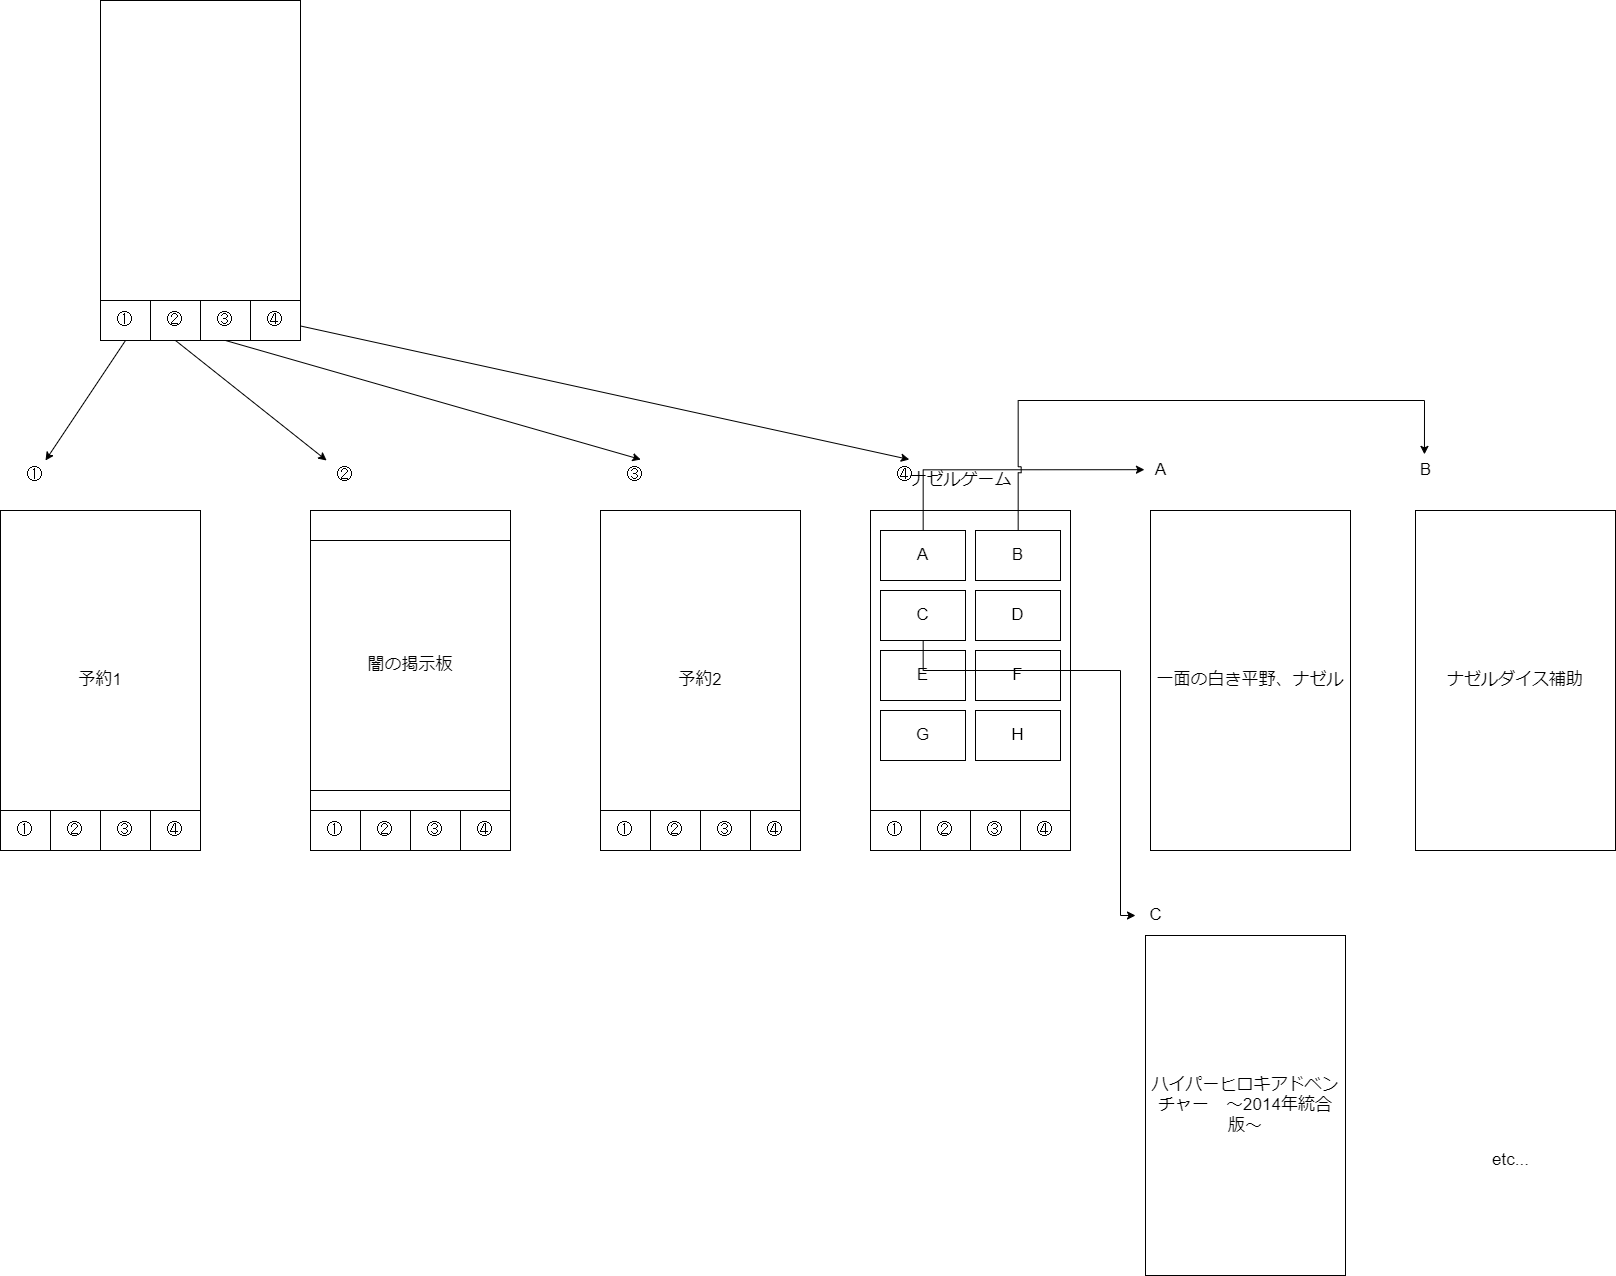

The diagram above was exported from draw.io. Its source (the exported page's mxGraphModel, read from the mxfile embedded in the PNG):
<mxGraphModel dx="4617" dy="2640" grid="1" gridSize="10" guides="1" tooltips="1" connect="1" arrows="1" fold="1" page="1" pageScale="1" pageWidth="850" pageHeight="1100" math="0" shadow="0">
  <root>
    <mxCell id="0" />
    <mxCell id="1" parent="0" />
    <mxCell id="3" value="" style="rounded=0;whiteSpace=wrap;html=1;fontSize=17;" vertex="1" parent="1">
      <mxGeometry x="70" y="60" width="200" height="340" as="geometry" />
    </mxCell>
    <mxCell id="4" value="" style="rounded=0;whiteSpace=wrap;html=1;fontSize=17;" vertex="1" parent="1">
      <mxGeometry x="70" y="360" width="180" height="40" as="geometry" />
    </mxCell>
    <mxCell id="5" value="①" style="rounded=0;whiteSpace=wrap;html=1;fontSize=17;" vertex="1" parent="1">
      <mxGeometry x="70" y="360" width="50" height="40" as="geometry" />
    </mxCell>
    <mxCell id="26" style="edgeStyle=none;html=1;exitX=0.5;exitY=1;exitDx=0;exitDy=0;fontSize=17;" edge="1" parent="1" source="6" target="25">
      <mxGeometry relative="1" as="geometry" />
    </mxCell>
    <mxCell id="6" value="②" style="rounded=0;whiteSpace=wrap;html=1;fontSize=17;" vertex="1" parent="1">
      <mxGeometry x="120" y="360" width="50" height="40" as="geometry" />
    </mxCell>
    <mxCell id="34" style="edgeStyle=none;html=1;entryX=0.632;entryY=-0.033;entryDx=0;entryDy=0;entryPerimeter=0;exitX=0.5;exitY=1;exitDx=0;exitDy=0;fontSize=17;" edge="1" parent="1" source="7" target="33">
      <mxGeometry relative="1" as="geometry" />
    </mxCell>
    <mxCell id="7" value="③" style="rounded=0;whiteSpace=wrap;html=1;fontSize=17;" vertex="1" parent="1">
      <mxGeometry x="170" y="360" width="50" height="40" as="geometry" />
    </mxCell>
    <mxCell id="42" style="edgeStyle=none;html=1;entryX=0.596;entryY=-0.033;entryDx=0;entryDy=0;entryPerimeter=0;fontSize=17;" edge="1" parent="1" source="8" target="41">
      <mxGeometry relative="1" as="geometry" />
    </mxCell>
    <mxCell id="8" value="④" style="rounded=0;whiteSpace=wrap;html=1;fontSize=17;" vertex="1" parent="1">
      <mxGeometry x="220" y="360" width="50" height="40" as="geometry" />
    </mxCell>
    <mxCell id="10" value="" style="endArrow=classic;html=1;exitX=0.5;exitY=1;exitDx=0;exitDy=0;fontSize=17;" edge="1" parent="1" source="5" target="18">
      <mxGeometry width="50" height="50" relative="1" as="geometry">
        <mxPoint x="400" y="430" as="sourcePoint" />
        <mxPoint x="80" y="560" as="targetPoint" />
      </mxGeometry>
    </mxCell>
    <mxCell id="11" value="予約1" style="rounded=0;whiteSpace=wrap;html=1;fontSize=17;" vertex="1" parent="1">
      <mxGeometry x="-30" y="570" width="200" height="340" as="geometry" />
    </mxCell>
    <mxCell id="12" value="" style="rounded=0;whiteSpace=wrap;html=1;fontSize=17;" vertex="1" parent="1">
      <mxGeometry x="-30" y="870" width="180" height="40" as="geometry" />
    </mxCell>
    <mxCell id="13" value="①" style="rounded=0;whiteSpace=wrap;html=1;fontSize=17;" vertex="1" parent="1">
      <mxGeometry x="-30" y="870" width="50" height="40" as="geometry" />
    </mxCell>
    <mxCell id="14" value="②" style="rounded=0;whiteSpace=wrap;html=1;fontSize=17;" vertex="1" parent="1">
      <mxGeometry x="20" y="870" width="50" height="40" as="geometry" />
    </mxCell>
    <mxCell id="15" value="③" style="rounded=0;whiteSpace=wrap;html=1;fontSize=17;" vertex="1" parent="1">
      <mxGeometry x="70" y="870" width="50" height="40" as="geometry" />
    </mxCell>
    <mxCell id="16" value="④" style="rounded=0;whiteSpace=wrap;html=1;fontSize=17;" vertex="1" parent="1">
      <mxGeometry x="120" y="870" width="50" height="40" as="geometry" />
    </mxCell>
    <mxCell id="18" value="①" style="text;html=1;align=center;verticalAlign=middle;resizable=0;points=[];autosize=1;strokeColor=none;fillColor=none;fontSize=17;" vertex="1" parent="1">
      <mxGeometry x="-15" y="520" width="40" height="30" as="geometry" />
    </mxCell>
    <mxCell id="19" value="" style="rounded=0;whiteSpace=wrap;html=1;fontSize=17;" vertex="1" parent="1">
      <mxGeometry x="280" y="570" width="200" height="340" as="geometry" />
    </mxCell>
    <mxCell id="20" value="" style="rounded=0;whiteSpace=wrap;html=1;fontSize=17;" vertex="1" parent="1">
      <mxGeometry x="280" y="870" width="180" height="40" as="geometry" />
    </mxCell>
    <mxCell id="21" value="①" style="rounded=0;whiteSpace=wrap;html=1;fontSize=17;" vertex="1" parent="1">
      <mxGeometry x="280" y="870" width="50" height="40" as="geometry" />
    </mxCell>
    <mxCell id="22" value="②" style="rounded=0;whiteSpace=wrap;html=1;fontSize=17;" vertex="1" parent="1">
      <mxGeometry x="330" y="870" width="50" height="40" as="geometry" />
    </mxCell>
    <mxCell id="23" value="③" style="rounded=0;whiteSpace=wrap;html=1;fontSize=17;" vertex="1" parent="1">
      <mxGeometry x="380" y="870" width="50" height="40" as="geometry" />
    </mxCell>
    <mxCell id="24" value="④" style="rounded=0;whiteSpace=wrap;html=1;fontSize=17;" vertex="1" parent="1">
      <mxGeometry x="430" y="870" width="50" height="40" as="geometry" />
    </mxCell>
    <mxCell id="25" value="②" style="text;html=1;align=center;verticalAlign=middle;resizable=0;points=[];autosize=1;strokeColor=none;fillColor=none;fontSize=17;" vertex="1" parent="1">
      <mxGeometry x="295" y="520" width="40" height="30" as="geometry" />
    </mxCell>
    <mxCell id="27" value="予約2" style="rounded=0;whiteSpace=wrap;html=1;fontSize=17;" vertex="1" parent="1">
      <mxGeometry x="570" y="570" width="200" height="340" as="geometry" />
    </mxCell>
    <mxCell id="28" value="" style="rounded=0;whiteSpace=wrap;html=1;fontSize=17;" vertex="1" parent="1">
      <mxGeometry x="570" y="870" width="180" height="40" as="geometry" />
    </mxCell>
    <mxCell id="29" value="①" style="rounded=0;whiteSpace=wrap;html=1;fontSize=17;" vertex="1" parent="1">
      <mxGeometry x="570" y="870" width="50" height="40" as="geometry" />
    </mxCell>
    <mxCell id="30" value="②" style="rounded=0;whiteSpace=wrap;html=1;fontSize=17;" vertex="1" parent="1">
      <mxGeometry x="620" y="870" width="50" height="40" as="geometry" />
    </mxCell>
    <mxCell id="31" value="③" style="rounded=0;whiteSpace=wrap;html=1;fontSize=17;" vertex="1" parent="1">
      <mxGeometry x="670" y="870" width="50" height="40" as="geometry" />
    </mxCell>
    <mxCell id="32" value="④" style="rounded=0;whiteSpace=wrap;html=1;fontSize=17;" vertex="1" parent="1">
      <mxGeometry x="720" y="870" width="50" height="40" as="geometry" />
    </mxCell>
    <mxCell id="33" value="③" style="text;html=1;align=center;verticalAlign=middle;resizable=0;points=[];autosize=1;strokeColor=none;fillColor=none;fontSize=17;" vertex="1" parent="1">
      <mxGeometry x="585" y="520" width="40" height="30" as="geometry" />
    </mxCell>
    <mxCell id="35" value="" style="rounded=0;whiteSpace=wrap;html=1;fontSize=17;" vertex="1" parent="1">
      <mxGeometry x="840" y="570" width="200" height="340" as="geometry" />
    </mxCell>
    <mxCell id="36" value="" style="rounded=0;whiteSpace=wrap;html=1;fontSize=17;" vertex="1" parent="1">
      <mxGeometry x="840" y="870" width="180" height="40" as="geometry" />
    </mxCell>
    <mxCell id="37" value="①" style="rounded=0;whiteSpace=wrap;html=1;fontSize=17;" vertex="1" parent="1">
      <mxGeometry x="840" y="870" width="50" height="40" as="geometry" />
    </mxCell>
    <mxCell id="38" value="②" style="rounded=0;whiteSpace=wrap;html=1;fontSize=17;" vertex="1" parent="1">
      <mxGeometry x="890" y="870" width="50" height="40" as="geometry" />
    </mxCell>
    <mxCell id="39" value="③" style="rounded=0;whiteSpace=wrap;html=1;fontSize=17;" vertex="1" parent="1">
      <mxGeometry x="940" y="870" width="50" height="40" as="geometry" />
    </mxCell>
    <mxCell id="40" value="④" style="rounded=0;whiteSpace=wrap;html=1;fontSize=17;" vertex="1" parent="1">
      <mxGeometry x="990" y="870" width="50" height="40" as="geometry" />
    </mxCell>
    <mxCell id="41" value="④" style="text;html=1;align=center;verticalAlign=middle;resizable=0;points=[];autosize=1;strokeColor=none;fillColor=none;fontSize=17;" vertex="1" parent="1">
      <mxGeometry x="855" y="520" width="40" height="30" as="geometry" />
    </mxCell>
    <mxCell id="43" value="闇の掲示板" style="rounded=0;whiteSpace=wrap;html=1;fontSize=17;" vertex="1" parent="1">
      <mxGeometry x="280" y="600" width="200" height="250" as="geometry" />
    </mxCell>
    <mxCell id="58" style="edgeStyle=orthogonalEdgeStyle;html=1;entryX=-0.035;entryY=0.473;entryDx=0;entryDy=0;entryPerimeter=0;jumpStyle=sharp;rounded=0;fontSize=17;" edge="1" parent="1" source="44" target="55">
      <mxGeometry relative="1" as="geometry">
        <Array as="points">
          <mxPoint x="893" y="529" />
        </Array>
      </mxGeometry>
    </mxCell>
    <mxCell id="44" value="A" style="rounded=0;whiteSpace=wrap;html=1;fontSize=17;" vertex="1" parent="1">
      <mxGeometry x="850" y="590" width="85" height="50" as="geometry" />
    </mxCell>
    <mxCell id="59" style="edgeStyle=orthogonalEdgeStyle;html=1;entryX=0.465;entryY=-0.037;entryDx=0;entryDy=0;entryPerimeter=0;jumpStyle=sharp;rounded=0;fontSize=17;" edge="1" parent="1" source="45" target="57">
      <mxGeometry relative="1" as="geometry">
        <Array as="points">
          <mxPoint x="987" y="460" />
          <mxPoint x="1394" y="460" />
        </Array>
      </mxGeometry>
    </mxCell>
    <mxCell id="45" value="B" style="rounded=0;whiteSpace=wrap;html=1;fontSize=17;" vertex="1" parent="1">
      <mxGeometry x="945" y="590" width="85" height="50" as="geometry" />
    </mxCell>
    <mxCell id="46" value="C" style="rounded=0;whiteSpace=wrap;html=1;fontSize=17;" vertex="1" parent="1">
      <mxGeometry x="850" y="650" width="85" height="50" as="geometry" />
    </mxCell>
    <mxCell id="47" value="D" style="rounded=0;whiteSpace=wrap;html=1;fontSize=17;" vertex="1" parent="1">
      <mxGeometry x="945" y="650" width="85" height="50" as="geometry" />
    </mxCell>
    <mxCell id="48" value="E" style="rounded=0;whiteSpace=wrap;html=1;fontSize=17;" vertex="1" parent="1">
      <mxGeometry x="850" y="710" width="85" height="50" as="geometry" />
    </mxCell>
    <mxCell id="49" value="F" style="rounded=0;whiteSpace=wrap;html=1;fontSize=17;" vertex="1" parent="1">
      <mxGeometry x="945" y="710" width="85" height="50" as="geometry" />
    </mxCell>
    <mxCell id="50" value="G" style="rounded=0;whiteSpace=wrap;html=1;fontSize=17;" vertex="1" parent="1">
      <mxGeometry x="850" y="770" width="85" height="50" as="geometry" />
    </mxCell>
    <mxCell id="51" value="H" style="rounded=0;whiteSpace=wrap;html=1;fontSize=17;" vertex="1" parent="1">
      <mxGeometry x="945" y="770" width="85" height="50" as="geometry" />
    </mxCell>
    <mxCell id="52" value="一面の白き平野、ナゼル" style="rounded=0;whiteSpace=wrap;html=1;fontSize=17;" vertex="1" parent="1">
      <mxGeometry x="1120" y="570" width="200" height="340" as="geometry" />
    </mxCell>
    <mxCell id="54" value="ナゼルゲーム" style="text;html=1;align=center;verticalAlign=middle;resizable=0;points=[];autosize=1;strokeColor=none;fillColor=none;fontSize=17;" vertex="1" parent="1">
      <mxGeometry x="865" y="525" width="130" height="30" as="geometry" />
    </mxCell>
    <mxCell id="55" value="A" style="text;html=1;align=center;verticalAlign=middle;resizable=0;points=[];autosize=1;strokeColor=none;fillColor=none;fontSize=17;" vertex="1" parent="1">
      <mxGeometry x="1115" y="515" width="30" height="30" as="geometry" />
    </mxCell>
    <mxCell id="56" value="ナゼルダイス補助" style="rounded=0;whiteSpace=wrap;html=1;fontSize=17;" vertex="1" parent="1">
      <mxGeometry x="1385" y="570" width="200" height="340" as="geometry" />
    </mxCell>
    <mxCell id="57" value="B" style="text;html=1;align=center;verticalAlign=middle;resizable=0;points=[];autosize=1;strokeColor=none;fillColor=none;fontSize=17;" vertex="1" parent="1">
      <mxGeometry x="1380" y="515" width="30" height="30" as="geometry" />
    </mxCell>
    <mxCell id="60" value="ハイパーヒロキアドベンチャー　〜2014年統合版〜" style="rounded=0;whiteSpace=wrap;html=1;fontSize=17;" vertex="1" parent="1">
      <mxGeometry x="1115" y="995" width="200" height="340" as="geometry" />
    </mxCell>
    <mxCell id="61" value="C" style="text;html=1;align=center;verticalAlign=middle;resizable=0;points=[];autosize=1;strokeColor=none;fillColor=none;fontSize=17;" vertex="1" parent="1">
      <mxGeometry x="1105" y="960" width="40" height="30" as="geometry" />
    </mxCell>
    <mxCell id="62" style="edgeStyle=orthogonalEdgeStyle;rounded=0;jumpStyle=sharp;html=1;fontSize=17;" edge="1" parent="1" source="46" target="61">
      <mxGeometry relative="1" as="geometry">
        <Array as="points">
          <mxPoint x="893" y="730" />
          <mxPoint x="1090" y="730" />
          <mxPoint x="1090" y="975" />
        </Array>
      </mxGeometry>
    </mxCell>
    <mxCell id="63" value="etc..." style="text;html=1;align=center;verticalAlign=middle;resizable=0;points=[];autosize=1;strokeColor=none;fillColor=none;fontSize=17;" vertex="1" parent="1">
      <mxGeometry x="1450" y="1205" width="60" height="30" as="geometry" />
    </mxCell>
  </root>
</mxGraphModel>